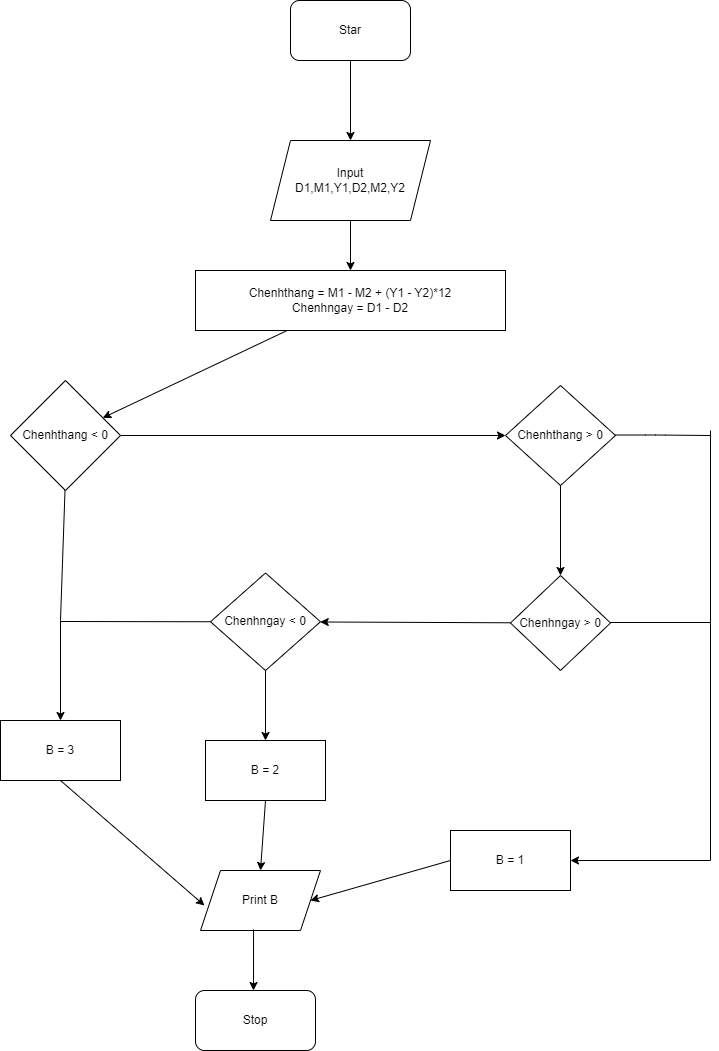

The diagram above was exported from draw.io. Its source (the exported page's mxGraphModel, read from the mxfile embedded in the PNG):
<mxGraphModel dx="1130" dy="862" grid="1" gridSize="10" guides="1" tooltips="1" connect="1" arrows="1" fold="1" page="1" pageScale="1" pageWidth="850" pageHeight="1100" math="0" shadow="0">
  <root>
    <mxCell id="0" />
    <mxCell id="1" parent="0" />
    <mxCell id="4" value="" style="edgeStyle=none;html=1;" edge="1" parent="1" source="2">
      <mxGeometry relative="1" as="geometry">
        <mxPoint x="410" y="160" as="targetPoint" />
      </mxGeometry>
    </mxCell>
    <mxCell id="2" value="Star" style="rounded=1;whiteSpace=wrap;html=1;" vertex="1" parent="1">
      <mxGeometry x="350" y="20" width="120" height="60" as="geometry" />
    </mxCell>
    <mxCell id="8" value="" style="edgeStyle=none;html=1;" edge="1" parent="1" source="5" target="7">
      <mxGeometry relative="1" as="geometry" />
    </mxCell>
    <mxCell id="5" value="Input &lt;br&gt;D1,M1,Y1,D2,M2,Y2" style="shape=parallelogram;perimeter=parallelogramPerimeter;whiteSpace=wrap;html=1;fixedSize=1;" vertex="1" parent="1">
      <mxGeometry x="330" y="160" width="160" height="80" as="geometry" />
    </mxCell>
    <mxCell id="10" value="" style="edgeStyle=none;html=1;" edge="1" parent="1" source="7" target="9">
      <mxGeometry relative="1" as="geometry" />
    </mxCell>
    <mxCell id="7" value="Chenhthang = M1 - M2 + (Y1 - Y2)*12&lt;br&gt;Chenhngay = D1 - D2" style="whiteSpace=wrap;html=1;" vertex="1" parent="1">
      <mxGeometry x="255" y="290" width="310" height="60" as="geometry" />
    </mxCell>
    <mxCell id="12" value="" style="edgeStyle=none;html=1;" edge="1" parent="1" source="9" target="11">
      <mxGeometry relative="1" as="geometry" />
    </mxCell>
    <mxCell id="9" value="Chenhthang &amp;lt; 0" style="rhombus;whiteSpace=wrap;html=1;" vertex="1" parent="1">
      <mxGeometry x="70" y="400" width="110" height="110" as="geometry" />
    </mxCell>
    <mxCell id="14" value="" style="edgeStyle=none;html=1;" edge="1" parent="1" source="11" target="13">
      <mxGeometry relative="1" as="geometry" />
    </mxCell>
    <mxCell id="11" value="Chenhthang &amp;gt; 0" style="rhombus;whiteSpace=wrap;html=1;" vertex="1" parent="1">
      <mxGeometry x="565" y="405" width="110" height="100" as="geometry" />
    </mxCell>
    <mxCell id="16" value="" style="edgeStyle=none;html=1;" edge="1" parent="1" source="13" target="15">
      <mxGeometry relative="1" as="geometry" />
    </mxCell>
    <mxCell id="13" value="Chenhngay &amp;gt; 0" style="rhombus;whiteSpace=wrap;html=1;" vertex="1" parent="1">
      <mxGeometry x="570" y="595" width="100" height="95" as="geometry" />
    </mxCell>
    <mxCell id="15" value="Chenhngay &amp;lt; 0" style="rhombus;whiteSpace=wrap;html=1;" vertex="1" parent="1">
      <mxGeometry x="270" y="592.5" width="110" height="97.5" as="geometry" />
    </mxCell>
    <mxCell id="17" value="" style="endArrow=none;html=1;" edge="1" parent="1">
      <mxGeometry width="50" height="50" relative="1" as="geometry">
        <mxPoint x="675" y="454.5" as="sourcePoint" />
        <mxPoint x="770" y="455" as="targetPoint" />
        <Array as="points">
          <mxPoint x="715" y="454.5" />
        </Array>
      </mxGeometry>
    </mxCell>
    <mxCell id="18" value="" style="endArrow=none;html=1;" edge="1" parent="1">
      <mxGeometry width="50" height="50" relative="1" as="geometry">
        <mxPoint x="770" y="880" as="sourcePoint" />
        <mxPoint x="770" y="450" as="targetPoint" />
      </mxGeometry>
    </mxCell>
    <mxCell id="19" value="" style="endArrow=none;html=1;" edge="1" parent="1">
      <mxGeometry width="50" height="50" relative="1" as="geometry">
        <mxPoint x="670" y="642" as="sourcePoint" />
        <mxPoint x="770" y="642" as="targetPoint" />
      </mxGeometry>
    </mxCell>
    <mxCell id="21" value="" style="endArrow=classic;html=1;" edge="1" parent="1">
      <mxGeometry width="50" height="50" relative="1" as="geometry">
        <mxPoint x="770" y="880" as="sourcePoint" />
        <mxPoint x="630" y="880" as="targetPoint" />
      </mxGeometry>
    </mxCell>
    <mxCell id="22" value="B = 1" style="rounded=0;whiteSpace=wrap;html=1;" vertex="1" parent="1">
      <mxGeometry x="510" y="850" width="120" height="60" as="geometry" />
    </mxCell>
    <mxCell id="23" value="B = 2" style="rounded=0;whiteSpace=wrap;html=1;" vertex="1" parent="1">
      <mxGeometry x="265" y="760" width="120" height="60" as="geometry" />
    </mxCell>
    <mxCell id="24" value="" style="endArrow=classic;html=1;exitX=0.5;exitY=1;exitDx=0;exitDy=0;" edge="1" parent="1" source="15">
      <mxGeometry width="50" height="50" relative="1" as="geometry">
        <mxPoint x="310" y="730" as="sourcePoint" />
        <mxPoint x="325" y="760" as="targetPoint" />
      </mxGeometry>
    </mxCell>
    <mxCell id="25" value="" style="endArrow=none;html=1;" edge="1" parent="1">
      <mxGeometry width="50" height="50" relative="1" as="geometry">
        <mxPoint x="120" y="640" as="sourcePoint" />
        <mxPoint x="124.5" y="510" as="targetPoint" />
      </mxGeometry>
    </mxCell>
    <mxCell id="26" value="" style="endArrow=none;html=1;entryX=0;entryY=0.5;entryDx=0;entryDy=0;" edge="1" parent="1" target="15">
      <mxGeometry width="50" height="50" relative="1" as="geometry">
        <mxPoint x="120" y="641" as="sourcePoint" />
        <mxPoint x="240" y="630" as="targetPoint" />
      </mxGeometry>
    </mxCell>
    <mxCell id="27" value="" style="endArrow=classic;html=1;" edge="1" parent="1">
      <mxGeometry width="50" height="50" relative="1" as="geometry">
        <mxPoint x="120" y="640" as="sourcePoint" />
        <mxPoint x="120" y="740" as="targetPoint" />
      </mxGeometry>
    </mxCell>
    <mxCell id="28" value="B = 3" style="rounded=0;whiteSpace=wrap;html=1;" vertex="1" parent="1">
      <mxGeometry x="60" y="740" width="120" height="60" as="geometry" />
    </mxCell>
    <mxCell id="29" value="Print B" style="shape=parallelogram;perimeter=parallelogramPerimeter;whiteSpace=wrap;html=1;fixedSize=1;" vertex="1" parent="1">
      <mxGeometry x="260" y="890" width="120" height="60" as="geometry" />
    </mxCell>
    <mxCell id="30" value="" style="endArrow=classic;html=1;entryX=0.5;entryY=0;entryDx=0;entryDy=0;exitX=0.5;exitY=1;exitDx=0;exitDy=0;" edge="1" parent="1" source="23" target="29">
      <mxGeometry width="50" height="50" relative="1" as="geometry">
        <mxPoint x="300" y="870" as="sourcePoint" />
        <mxPoint x="350" y="820" as="targetPoint" />
      </mxGeometry>
    </mxCell>
    <mxCell id="31" value="" style="endArrow=classic;html=1;entryX=1;entryY=0.5;entryDx=0;entryDy=0;exitX=0;exitY=0.5;exitDx=0;exitDy=0;" edge="1" parent="1" source="22" target="29">
      <mxGeometry width="50" height="50" relative="1" as="geometry">
        <mxPoint x="440" y="890" as="sourcePoint" />
        <mxPoint x="490" y="840" as="targetPoint" />
      </mxGeometry>
    </mxCell>
    <mxCell id="32" value="" style="endArrow=classic;html=1;entryX=0.033;entryY=0.583;entryDx=0;entryDy=0;entryPerimeter=0;exitX=0.5;exitY=1;exitDx=0;exitDy=0;" edge="1" parent="1" source="28" target="29">
      <mxGeometry width="50" height="50" relative="1" as="geometry">
        <mxPoint x="130" y="870" as="sourcePoint" />
        <mxPoint x="180" y="820" as="targetPoint" />
      </mxGeometry>
    </mxCell>
    <mxCell id="33" value="" style="endArrow=classic;html=1;exitX=0.442;exitY=0.983;exitDx=0;exitDy=0;exitPerimeter=0;" edge="1" parent="1" source="29">
      <mxGeometry width="50" height="50" relative="1" as="geometry">
        <mxPoint x="270" y="1000" as="sourcePoint" />
        <mxPoint x="313" y="1010" as="targetPoint" />
      </mxGeometry>
    </mxCell>
    <mxCell id="34" value="Stop" style="rounded=1;whiteSpace=wrap;html=1;" vertex="1" parent="1">
      <mxGeometry x="255" y="1010" width="120" height="60" as="geometry" />
    </mxCell>
  </root>
</mxGraphModel>